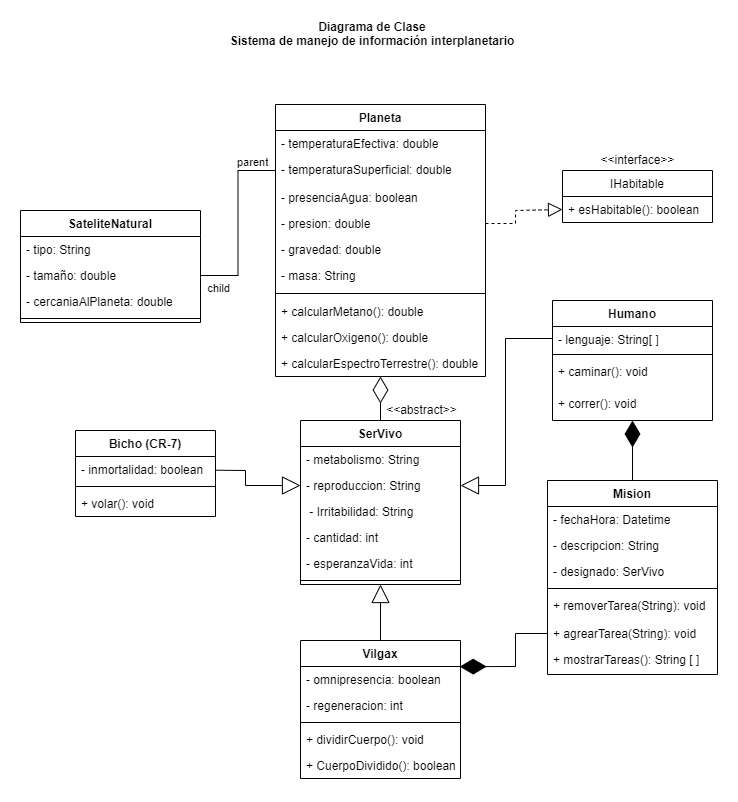

The diagram above was exported from draw.io. Its source (the exported page's mxGraphModel, read from the mxfile embedded in the PNG):
<mxGraphModel dx="1422" dy="754" grid="1" gridSize="10" guides="1" tooltips="1" connect="1" arrows="1" fold="1" page="1" pageScale="1" pageWidth="850" pageHeight="1100" math="0" shadow="0" extFonts="Permanent Marker^https://fonts.googleapis.com/css?family=Permanent+Marker">
  <root>
    <mxCell id="0" />
    <mxCell id="1" parent="0" />
    <mxCell id="rFrn7l__jYOGdKB02I5y-1" value="Planeta" style="swimlane;fontStyle=1;align=center;verticalAlign=top;childLayout=stackLayout;horizontal=1;startSize=26;horizontalStack=0;resizeParent=1;resizeParentMax=0;resizeLast=0;collapsible=1;marginBottom=0;" vertex="1" parent="1">
      <mxGeometry x="370" y="224" width="210" height="272" as="geometry" />
    </mxCell>
    <mxCell id="rFrn7l__jYOGdKB02I5y-84" value="- temperaturaEfectiva: double" style="text;strokeColor=none;fillColor=none;align=left;verticalAlign=top;spacingLeft=4;spacingRight=4;overflow=hidden;rotatable=0;points=[[0,0.5],[1,0.5]];portConstraint=eastwest;" vertex="1" parent="rFrn7l__jYOGdKB02I5y-1">
      <mxGeometry y="26" width="210" height="26" as="geometry" />
    </mxCell>
    <mxCell id="rFrn7l__jYOGdKB02I5y-2" value="- temperaturaSuperficial: double" style="text;strokeColor=none;fillColor=none;align=left;verticalAlign=top;spacingLeft=4;spacingRight=4;overflow=hidden;rotatable=0;points=[[0,0.5],[1,0.5]];portConstraint=eastwest;" vertex="1" parent="rFrn7l__jYOGdKB02I5y-1">
      <mxGeometry y="52" width="210" height="28" as="geometry" />
    </mxCell>
    <mxCell id="rFrn7l__jYOGdKB02I5y-83" value="- presenciaAgua: boolean" style="text;strokeColor=none;fillColor=none;align=left;verticalAlign=top;spacingLeft=4;spacingRight=4;overflow=hidden;rotatable=0;points=[[0,0.5],[1,0.5]];portConstraint=eastwest;" vertex="1" parent="rFrn7l__jYOGdKB02I5y-1">
      <mxGeometry y="80" width="210" height="26" as="geometry" />
    </mxCell>
    <mxCell id="rFrn7l__jYOGdKB02I5y-82" value="- presion: double" style="text;strokeColor=none;fillColor=none;align=left;verticalAlign=top;spacingLeft=4;spacingRight=4;overflow=hidden;rotatable=0;points=[[0,0.5],[1,0.5]];portConstraint=eastwest;" vertex="1" parent="rFrn7l__jYOGdKB02I5y-1">
      <mxGeometry y="106" width="210" height="26" as="geometry" />
    </mxCell>
    <mxCell id="rFrn7l__jYOGdKB02I5y-81" value="- gravedad: double" style="text;strokeColor=none;fillColor=none;align=left;verticalAlign=top;spacingLeft=4;spacingRight=4;overflow=hidden;rotatable=0;points=[[0,0.5],[1,0.5]];portConstraint=eastwest;" vertex="1" parent="rFrn7l__jYOGdKB02I5y-1">
      <mxGeometry y="132" width="210" height="26" as="geometry" />
    </mxCell>
    <mxCell id="rFrn7l__jYOGdKB02I5y-80" value="- masa: String" style="text;strokeColor=none;fillColor=none;align=left;verticalAlign=top;spacingLeft=4;spacingRight=4;overflow=hidden;rotatable=0;points=[[0,0.5],[1,0.5]];portConstraint=eastwest;" vertex="1" parent="rFrn7l__jYOGdKB02I5y-1">
      <mxGeometry y="158" width="210" height="26" as="geometry" />
    </mxCell>
    <mxCell id="rFrn7l__jYOGdKB02I5y-3" value="" style="line;strokeWidth=1;fillColor=none;align=left;verticalAlign=middle;spacingTop=-1;spacingLeft=3;spacingRight=3;rotatable=0;labelPosition=right;points=[];portConstraint=eastwest;" vertex="1" parent="rFrn7l__jYOGdKB02I5y-1">
      <mxGeometry y="184" width="210" height="10" as="geometry" />
    </mxCell>
    <mxCell id="rFrn7l__jYOGdKB02I5y-97" value="+ calcularMetano(): double" style="text;strokeColor=none;fillColor=none;align=left;verticalAlign=top;spacingLeft=4;spacingRight=4;overflow=hidden;rotatable=0;points=[[0,0.5],[1,0.5]];portConstraint=eastwest;" vertex="1" parent="rFrn7l__jYOGdKB02I5y-1">
      <mxGeometry y="194" width="210" height="26" as="geometry" />
    </mxCell>
    <mxCell id="rFrn7l__jYOGdKB02I5y-98" value="+ calcularOxigeno(): double" style="text;strokeColor=none;fillColor=none;align=left;verticalAlign=top;spacingLeft=4;spacingRight=4;overflow=hidden;rotatable=0;points=[[0,0.5],[1,0.5]];portConstraint=eastwest;" vertex="1" parent="rFrn7l__jYOGdKB02I5y-1">
      <mxGeometry y="220" width="210" height="26" as="geometry" />
    </mxCell>
    <mxCell id="rFrn7l__jYOGdKB02I5y-99" value="+ calcularEspectroTerrestre(): double" style="text;strokeColor=none;fillColor=none;align=left;verticalAlign=top;spacingLeft=4;spacingRight=4;overflow=hidden;rotatable=0;points=[[0,0.5],[1,0.5]];portConstraint=eastwest;" vertex="1" parent="rFrn7l__jYOGdKB02I5y-1">
      <mxGeometry y="246" width="210" height="26" as="geometry" />
    </mxCell>
    <mxCell id="rFrn7l__jYOGdKB02I5y-9" value="IHabitable" style="swimlane;fontStyle=0;childLayout=stackLayout;horizontal=1;startSize=26;fillColor=none;horizontalStack=0;resizeParent=1;resizeParentMax=0;resizeLast=0;collapsible=1;marginBottom=0;" vertex="1" parent="1">
      <mxGeometry x="657" y="290" width="150" height="52" as="geometry" />
    </mxCell>
    <mxCell id="rFrn7l__jYOGdKB02I5y-10" value="+ esHabitable(): boolean" style="text;strokeColor=none;fillColor=none;align=left;verticalAlign=top;spacingLeft=4;spacingRight=4;overflow=hidden;rotatable=0;points=[[0,0.5],[1,0.5]];portConstraint=eastwest;" vertex="1" parent="rFrn7l__jYOGdKB02I5y-9">
      <mxGeometry y="26" width="150" height="26" as="geometry" />
    </mxCell>
    <mxCell id="rFrn7l__jYOGdKB02I5y-13" value="SerVivo" style="swimlane;fontStyle=1;align=center;verticalAlign=top;childLayout=stackLayout;horizontal=1;startSize=26;horizontalStack=0;resizeParent=1;resizeParentMax=0;resizeLast=0;collapsible=1;marginBottom=0;" vertex="1" parent="1">
      <mxGeometry x="395" y="540" width="160" height="164" as="geometry" />
    </mxCell>
    <mxCell id="rFrn7l__jYOGdKB02I5y-16" value="- metabolismo: String" style="text;strokeColor=none;fillColor=none;align=left;verticalAlign=top;spacingLeft=4;spacingRight=4;overflow=hidden;rotatable=0;points=[[0,0.5],[1,0.5]];portConstraint=eastwest;" vertex="1" parent="rFrn7l__jYOGdKB02I5y-13">
      <mxGeometry y="26" width="160" height="26" as="geometry" />
    </mxCell>
    <mxCell id="rFrn7l__jYOGdKB02I5y-14" value="- reproduccion: String" style="text;strokeColor=none;fillColor=none;align=left;verticalAlign=top;spacingLeft=4;spacingRight=4;overflow=hidden;rotatable=0;points=[[0,0.5],[1,0.5]];portConstraint=eastwest;" vertex="1" parent="rFrn7l__jYOGdKB02I5y-13">
      <mxGeometry y="52" width="160" height="26" as="geometry" />
    </mxCell>
    <mxCell id="rFrn7l__jYOGdKB02I5y-44" value=" - Irritabilidad: String" style="text;strokeColor=none;fillColor=none;align=left;verticalAlign=top;spacingLeft=4;spacingRight=4;overflow=hidden;rotatable=0;points=[[0,0.5],[1,0.5]];portConstraint=eastwest;" vertex="1" parent="rFrn7l__jYOGdKB02I5y-13">
      <mxGeometry y="78" width="160" height="26" as="geometry" />
    </mxCell>
    <mxCell id="rFrn7l__jYOGdKB02I5y-59" value="- cantidad: int" style="text;strokeColor=none;fillColor=none;align=left;verticalAlign=top;spacingLeft=4;spacingRight=4;overflow=hidden;rotatable=0;points=[[0,0.5],[1,0.5]];portConstraint=eastwest;" vertex="1" parent="rFrn7l__jYOGdKB02I5y-13">
      <mxGeometry y="104" width="160" height="26" as="geometry" />
    </mxCell>
    <mxCell id="rFrn7l__jYOGdKB02I5y-87" value="- esperanzaVida: int" style="text;strokeColor=none;fillColor=none;align=left;verticalAlign=top;spacingLeft=4;spacingRight=4;overflow=hidden;rotatable=0;points=[[0,0.5],[1,0.5]];portConstraint=eastwest;" vertex="1" parent="rFrn7l__jYOGdKB02I5y-13">
      <mxGeometry y="130" width="160" height="26" as="geometry" />
    </mxCell>
    <mxCell id="rFrn7l__jYOGdKB02I5y-15" value="" style="line;strokeWidth=1;fillColor=none;align=left;verticalAlign=middle;spacingTop=-1;spacingLeft=3;spacingRight=3;rotatable=0;labelPosition=right;points=[];portConstraint=eastwest;" vertex="1" parent="rFrn7l__jYOGdKB02I5y-13">
      <mxGeometry y="156" width="160" height="8" as="geometry" />
    </mxCell>
    <mxCell id="rFrn7l__jYOGdKB02I5y-19" value="" style="endArrow=diamondThin;endFill=0;endSize=24;html=1;rounded=0;exitX=0.5;exitY=0;exitDx=0;exitDy=0;" edge="1" parent="1" source="rFrn7l__jYOGdKB02I5y-13" target="rFrn7l__jYOGdKB02I5y-1">
      <mxGeometry width="160" relative="1" as="geometry">
        <mxPoint x="470" y="494" as="sourcePoint" />
        <mxPoint x="475" y="478" as="targetPoint" />
        <Array as="points" />
      </mxGeometry>
    </mxCell>
    <mxCell id="rFrn7l__jYOGdKB02I5y-21" value="Humano" style="swimlane;fontStyle=1;align=center;verticalAlign=top;childLayout=stackLayout;horizontal=1;startSize=26;horizontalStack=0;resizeParent=1;resizeParentMax=0;resizeLast=0;collapsible=1;marginBottom=0;" vertex="1" parent="1">
      <mxGeometry x="647" y="420" width="160" height="120" as="geometry" />
    </mxCell>
    <mxCell id="rFrn7l__jYOGdKB02I5y-22" value="- lenguaje: String[ ]&#10;" style="text;strokeColor=none;fillColor=none;align=left;verticalAlign=top;spacingLeft=4;spacingRight=4;overflow=hidden;rotatable=0;points=[[0,0.5],[1,0.5]];portConstraint=eastwest;" vertex="1" parent="rFrn7l__jYOGdKB02I5y-21">
      <mxGeometry y="26" width="160" height="24" as="geometry" />
    </mxCell>
    <mxCell id="rFrn7l__jYOGdKB02I5y-23" value="" style="line;strokeWidth=1;fillColor=none;align=left;verticalAlign=middle;spacingTop=-1;spacingLeft=3;spacingRight=3;rotatable=0;labelPosition=right;points=[];portConstraint=eastwest;" vertex="1" parent="rFrn7l__jYOGdKB02I5y-21">
      <mxGeometry y="50" width="160" height="8" as="geometry" />
    </mxCell>
    <mxCell id="rFrn7l__jYOGdKB02I5y-58" value="+ caminar(): void&#10;" style="text;strokeColor=none;fillColor=none;align=left;verticalAlign=top;spacingLeft=4;spacingRight=4;overflow=hidden;rotatable=0;points=[[0,0.5],[1,0.5]];portConstraint=eastwest;" vertex="1" parent="rFrn7l__jYOGdKB02I5y-21">
      <mxGeometry y="58" width="160" height="32" as="geometry" />
    </mxCell>
    <mxCell id="rFrn7l__jYOGdKB02I5y-72" value="+ correr(): void" style="text;strokeColor=none;fillColor=none;align=left;verticalAlign=top;spacingLeft=4;spacingRight=4;overflow=hidden;rotatable=0;points=[[0,0.5],[1,0.5]];portConstraint=eastwest;" vertex="1" parent="rFrn7l__jYOGdKB02I5y-21">
      <mxGeometry y="90" width="160" height="30" as="geometry" />
    </mxCell>
    <mxCell id="rFrn7l__jYOGdKB02I5y-25" value="" style="endArrow=block;endSize=16;endFill=0;html=1;rounded=0;entryX=1;entryY=0.5;entryDx=0;entryDy=0;" edge="1" parent="1" source="rFrn7l__jYOGdKB02I5y-22" target="rFrn7l__jYOGdKB02I5y-14">
      <mxGeometry width="160" relative="1" as="geometry">
        <mxPoint x="392" y="460" as="sourcePoint" />
        <mxPoint x="552" y="460" as="targetPoint" />
        <Array as="points">
          <mxPoint x="600" y="458" />
          <mxPoint x="600" y="605" />
        </Array>
      </mxGeometry>
    </mxCell>
    <mxCell id="rFrn7l__jYOGdKB02I5y-26" value="" style="endArrow=block;dashed=1;endFill=0;endSize=12;html=1;rounded=0;entryX=0;entryY=0.5;entryDx=0;entryDy=0;exitX=1;exitY=0.5;exitDx=0;exitDy=0;" edge="1" parent="1" source="rFrn7l__jYOGdKB02I5y-82" target="rFrn7l__jYOGdKB02I5y-10">
      <mxGeometry width="160" relative="1" as="geometry">
        <mxPoint x="390" y="490" as="sourcePoint" />
        <mxPoint x="480" y="390" as="targetPoint" />
        <Array as="points">
          <mxPoint x="610" y="343" />
          <mxPoint x="610" y="330" />
        </Array>
      </mxGeometry>
    </mxCell>
    <mxCell id="rFrn7l__jYOGdKB02I5y-27" value="&amp;lt;&amp;lt;interface&amp;gt;&amp;gt;" style="text;html=1;align=center;verticalAlign=middle;resizable=0;points=[];autosize=1;strokeColor=none;fillColor=none;" vertex="1" parent="1">
      <mxGeometry x="687" y="270" width="90" height="20" as="geometry" />
    </mxCell>
    <mxCell id="rFrn7l__jYOGdKB02I5y-28" value="SateliteNatural&#10;" style="swimlane;fontStyle=1;align=center;verticalAlign=top;childLayout=stackLayout;horizontal=1;startSize=26;horizontalStack=0;resizeParent=1;resizeParentMax=0;resizeLast=0;collapsible=1;marginBottom=0;" vertex="1" parent="1">
      <mxGeometry x="115" y="330" width="180" height="112" as="geometry" />
    </mxCell>
    <mxCell id="rFrn7l__jYOGdKB02I5y-74" value="- tipo: String" style="text;strokeColor=none;fillColor=none;align=left;verticalAlign=top;spacingLeft=4;spacingRight=4;overflow=hidden;rotatable=0;points=[[0,0.5],[1,0.5]];portConstraint=eastwest;" vertex="1" parent="rFrn7l__jYOGdKB02I5y-28">
      <mxGeometry y="26" width="180" height="26" as="geometry" />
    </mxCell>
    <mxCell id="rFrn7l__jYOGdKB02I5y-75" value="- tamaño: double" style="text;strokeColor=none;fillColor=none;align=left;verticalAlign=top;spacingLeft=4;spacingRight=4;overflow=hidden;rotatable=0;points=[[0,0.5],[1,0.5]];portConstraint=eastwest;" vertex="1" parent="rFrn7l__jYOGdKB02I5y-28">
      <mxGeometry y="52" width="180" height="26" as="geometry" />
    </mxCell>
    <mxCell id="rFrn7l__jYOGdKB02I5y-76" value="- cercaniaAlPlaneta: double" style="text;strokeColor=none;fillColor=none;align=left;verticalAlign=top;spacingLeft=4;spacingRight=4;overflow=hidden;rotatable=0;points=[[0,0.5],[1,0.5]];portConstraint=eastwest;" vertex="1" parent="rFrn7l__jYOGdKB02I5y-28">
      <mxGeometry y="78" width="180" height="26" as="geometry" />
    </mxCell>
    <mxCell id="rFrn7l__jYOGdKB02I5y-30" value="" style="line;strokeWidth=1;fillColor=none;align=left;verticalAlign=middle;spacingTop=-1;spacingLeft=3;spacingRight=3;rotatable=0;labelPosition=right;points=[];portConstraint=eastwest;" vertex="1" parent="rFrn7l__jYOGdKB02I5y-28">
      <mxGeometry y="104" width="180" height="8" as="geometry" />
    </mxCell>
    <mxCell id="rFrn7l__jYOGdKB02I5y-36" value="" style="endArrow=none;html=1;edgeStyle=orthogonalEdgeStyle;rounded=0;exitX=0;exitY=0.5;exitDx=0;exitDy=0;" edge="1" parent="1" source="rFrn7l__jYOGdKB02I5y-2" target="rFrn7l__jYOGdKB02I5y-75">
      <mxGeometry relative="1" as="geometry">
        <mxPoint x="290" y="490" as="sourcePoint" />
        <mxPoint x="280" y="461" as="targetPoint" />
      </mxGeometry>
    </mxCell>
    <mxCell id="rFrn7l__jYOGdKB02I5y-37" value="parent" style="edgeLabel;resizable=0;html=1;align=left;verticalAlign=bottom;" connectable="0" vertex="1" parent="rFrn7l__jYOGdKB02I5y-36">
      <mxGeometry x="-1" relative="1" as="geometry">
        <mxPoint x="-40" as="offset" />
      </mxGeometry>
    </mxCell>
    <mxCell id="rFrn7l__jYOGdKB02I5y-38" value="child" style="edgeLabel;resizable=0;html=1;align=right;verticalAlign=bottom;" connectable="0" vertex="1" parent="rFrn7l__jYOGdKB02I5y-36">
      <mxGeometry x="1" relative="1" as="geometry">
        <mxPoint x="30" y="21" as="offset" />
      </mxGeometry>
    </mxCell>
    <mxCell id="rFrn7l__jYOGdKB02I5y-46" value="Mision" style="swimlane;fontStyle=1;align=center;verticalAlign=top;childLayout=stackLayout;horizontal=1;startSize=26;horizontalStack=0;resizeParent=1;resizeParentMax=0;resizeLast=0;collapsible=1;marginBottom=0;" vertex="1" parent="1">
      <mxGeometry x="642" y="600" width="170" height="194" as="geometry" />
    </mxCell>
    <mxCell id="rFrn7l__jYOGdKB02I5y-47" value="- fechaHora: Datetime" style="text;strokeColor=none;fillColor=none;align=left;verticalAlign=top;spacingLeft=4;spacingRight=4;overflow=hidden;rotatable=0;points=[[0,0.5],[1,0.5]];portConstraint=eastwest;" vertex="1" parent="rFrn7l__jYOGdKB02I5y-46">
      <mxGeometry y="26" width="170" height="26" as="geometry" />
    </mxCell>
    <mxCell id="rFrn7l__jYOGdKB02I5y-50" value="- descripcion: String" style="text;strokeColor=none;fillColor=none;align=left;verticalAlign=top;spacingLeft=4;spacingRight=4;overflow=hidden;rotatable=0;points=[[0,0.5],[1,0.5]];portConstraint=eastwest;" vertex="1" parent="rFrn7l__jYOGdKB02I5y-46">
      <mxGeometry y="52" width="170" height="26" as="geometry" />
    </mxCell>
    <mxCell id="rFrn7l__jYOGdKB02I5y-69" value="- designado: SerVivo" style="text;strokeColor=none;fillColor=none;align=left;verticalAlign=top;spacingLeft=4;spacingRight=4;overflow=hidden;rotatable=0;points=[[0,0.5],[1,0.5]];portConstraint=eastwest;" vertex="1" parent="rFrn7l__jYOGdKB02I5y-46">
      <mxGeometry y="78" width="170" height="26" as="geometry" />
    </mxCell>
    <mxCell id="rFrn7l__jYOGdKB02I5y-48" value="" style="line;strokeWidth=1;fillColor=none;align=left;verticalAlign=middle;spacingTop=-1;spacingLeft=3;spacingRight=3;rotatable=0;labelPosition=right;points=[];portConstraint=eastwest;" vertex="1" parent="rFrn7l__jYOGdKB02I5y-46">
      <mxGeometry y="104" width="170" height="8" as="geometry" />
    </mxCell>
    <mxCell id="rFrn7l__jYOGdKB02I5y-49" value="+ removerTarea(String): void" style="text;strokeColor=none;fillColor=none;align=left;verticalAlign=top;spacingLeft=4;spacingRight=4;overflow=hidden;rotatable=0;points=[[0,0.5],[1,0.5]];portConstraint=eastwest;" vertex="1" parent="rFrn7l__jYOGdKB02I5y-46">
      <mxGeometry y="112" width="170" height="28" as="geometry" />
    </mxCell>
    <mxCell id="rFrn7l__jYOGdKB02I5y-70" value="+ agrearTarea(String): void" style="text;strokeColor=none;fillColor=none;align=left;verticalAlign=top;spacingLeft=4;spacingRight=4;overflow=hidden;rotatable=0;points=[[0,0.5],[1,0.5]];portConstraint=eastwest;" vertex="1" parent="rFrn7l__jYOGdKB02I5y-46">
      <mxGeometry y="140" width="170" height="26" as="geometry" />
    </mxCell>
    <mxCell id="rFrn7l__jYOGdKB02I5y-71" value="+ mostrarTareas(): String [ ]" style="text;strokeColor=none;fillColor=none;align=left;verticalAlign=top;spacingLeft=4;spacingRight=4;overflow=hidden;rotatable=0;points=[[0,0.5],[1,0.5]];portConstraint=eastwest;" vertex="1" parent="rFrn7l__jYOGdKB02I5y-46">
      <mxGeometry y="166" width="170" height="28" as="geometry" />
    </mxCell>
    <mxCell id="rFrn7l__jYOGdKB02I5y-51" value="Bicho (CR-7)" style="swimlane;fontStyle=1;align=center;verticalAlign=top;childLayout=stackLayout;horizontal=1;startSize=26;horizontalStack=0;resizeParent=1;resizeParentMax=0;resizeLast=0;collapsible=1;marginBottom=0;" vertex="1" parent="1">
      <mxGeometry x="170" y="550" width="140" height="86" as="geometry">
        <mxRectangle x="347" y="690" width="60" height="26" as="alternateBounds" />
      </mxGeometry>
    </mxCell>
    <mxCell id="rFrn7l__jYOGdKB02I5y-88" value="- inmortalidad: boolean&#10;" style="text;strokeColor=none;fillColor=none;align=left;verticalAlign=top;spacingLeft=4;spacingRight=4;overflow=hidden;rotatable=0;points=[[0,0.5],[1,0.5]];portConstraint=eastwest;" vertex="1" parent="rFrn7l__jYOGdKB02I5y-51">
      <mxGeometry y="26" width="140" height="26" as="geometry" />
    </mxCell>
    <mxCell id="rFrn7l__jYOGdKB02I5y-53" value="" style="line;strokeWidth=1;fillColor=none;align=left;verticalAlign=middle;spacingTop=-1;spacingLeft=3;spacingRight=3;rotatable=0;labelPosition=right;points=[];portConstraint=eastwest;" vertex="1" parent="rFrn7l__jYOGdKB02I5y-51">
      <mxGeometry y="52" width="140" height="8" as="geometry" />
    </mxCell>
    <mxCell id="rFrn7l__jYOGdKB02I5y-54" value="+ volar(): void" style="text;strokeColor=none;fillColor=none;align=left;verticalAlign=top;spacingLeft=4;spacingRight=4;overflow=hidden;rotatable=0;points=[[0,0.5],[1,0.5]];portConstraint=eastwest;" vertex="1" parent="rFrn7l__jYOGdKB02I5y-51">
      <mxGeometry y="60" width="140" height="26" as="geometry" />
    </mxCell>
    <mxCell id="rFrn7l__jYOGdKB02I5y-63" value="Diagrama de Clase&#10;Sistema de manejo de información interplanetario" style="text;align=center;fontStyle=1;verticalAlign=middle;spacingLeft=3;spacingRight=3;strokeColor=none;rotatable=0;points=[[0,0.5],[1,0.5]];portConstraint=eastwest;" vertex="1" parent="1">
      <mxGeometry x="427" y="140" width="80" height="26" as="geometry" />
    </mxCell>
    <mxCell id="rFrn7l__jYOGdKB02I5y-68" value="" style="endArrow=diamondThin;endFill=1;endSize=24;html=1;rounded=0;entryX=0.5;entryY=1;entryDx=0;entryDy=0;exitX=0.5;exitY=0;exitDx=0;exitDy=0;" edge="1" parent="1" source="rFrn7l__jYOGdKB02I5y-46" target="rFrn7l__jYOGdKB02I5y-21">
      <mxGeometry width="160" relative="1" as="geometry">
        <mxPoint x="300" y="520" as="sourcePoint" />
        <mxPoint x="460" y="520" as="targetPoint" />
      </mxGeometry>
    </mxCell>
    <mxCell id="rFrn7l__jYOGdKB02I5y-86" value="" style="endArrow=block;endSize=16;endFill=0;html=1;rounded=0;fontFamily=Helvetica;fontSize=12;fontColor=default;" edge="1" parent="1" target="rFrn7l__jYOGdKB02I5y-14">
      <mxGeometry width="160" relative="1" as="geometry">
        <mxPoint x="310" y="589.7" as="sourcePoint" />
        <mxPoint x="460" y="520" as="targetPoint" />
        <Array as="points">
          <mxPoint x="340" y="590" />
          <mxPoint x="340" y="605" />
        </Array>
      </mxGeometry>
    </mxCell>
    <mxCell id="rFrn7l__jYOGdKB02I5y-90" value="Vilgax" style="swimlane;fontStyle=1;align=center;verticalAlign=top;childLayout=stackLayout;horizontal=1;startSize=26;horizontalStack=0;resizeParent=1;resizeParentMax=0;resizeLast=0;collapsible=1;marginBottom=0;fontFamily=Helvetica;fontSize=12;fontColor=default;fillColor=none;gradientColor=none;" vertex="1" parent="1">
      <mxGeometry x="395" y="760" width="160" height="138" as="geometry" />
    </mxCell>
    <mxCell id="rFrn7l__jYOGdKB02I5y-91" value="- omnipresencia: boolean" style="text;strokeColor=none;fillColor=none;align=left;verticalAlign=top;spacingLeft=4;spacingRight=4;overflow=hidden;rotatable=0;points=[[0,0.5],[1,0.5]];portConstraint=eastwest;fontFamily=Helvetica;fontSize=12;fontColor=default;" vertex="1" parent="rFrn7l__jYOGdKB02I5y-90">
      <mxGeometry y="26" width="160" height="26" as="geometry" />
    </mxCell>
    <mxCell id="rFrn7l__jYOGdKB02I5y-101" value="- regeneracion: int" style="text;strokeColor=none;fillColor=none;align=left;verticalAlign=top;spacingLeft=4;spacingRight=4;overflow=hidden;rotatable=0;points=[[0,0.5],[1,0.5]];portConstraint=eastwest;" vertex="1" parent="rFrn7l__jYOGdKB02I5y-90">
      <mxGeometry y="52" width="160" height="26" as="geometry" />
    </mxCell>
    <mxCell id="rFrn7l__jYOGdKB02I5y-92" value="" style="line;strokeWidth=1;fillColor=none;align=left;verticalAlign=middle;spacingTop=-1;spacingLeft=3;spacingRight=3;rotatable=0;labelPosition=right;points=[];portConstraint=eastwest;fontFamily=Helvetica;fontSize=12;fontColor=default;" vertex="1" parent="rFrn7l__jYOGdKB02I5y-90">
      <mxGeometry y="78" width="160" height="8" as="geometry" />
    </mxCell>
    <mxCell id="rFrn7l__jYOGdKB02I5y-93" value="+ dividirCuerpo(): void" style="text;strokeColor=none;fillColor=none;align=left;verticalAlign=top;spacingLeft=4;spacingRight=4;overflow=hidden;rotatable=0;points=[[0,0.5],[1,0.5]];portConstraint=eastwest;fontFamily=Helvetica;fontSize=12;fontColor=default;" vertex="1" parent="rFrn7l__jYOGdKB02I5y-90">
      <mxGeometry y="86" width="160" height="26" as="geometry" />
    </mxCell>
    <mxCell id="rFrn7l__jYOGdKB02I5y-94" value="+ CuerpoDividido(): boolean" style="text;strokeColor=none;fillColor=none;align=left;verticalAlign=top;spacingLeft=4;spacingRight=4;overflow=hidden;rotatable=0;points=[[0,0.5],[1,0.5]];portConstraint=eastwest;fontFamily=Helvetica;fontSize=12;fontColor=default;" vertex="1" parent="rFrn7l__jYOGdKB02I5y-90">
      <mxGeometry y="112" width="160" height="26" as="geometry" />
    </mxCell>
    <mxCell id="rFrn7l__jYOGdKB02I5y-95" value="" style="endArrow=block;endSize=16;endFill=0;html=1;rounded=0;fontFamily=Helvetica;fontSize=12;fontColor=default;" edge="1" parent="1" source="rFrn7l__jYOGdKB02I5y-90" target="rFrn7l__jYOGdKB02I5y-13">
      <mxGeometry width="160" relative="1" as="geometry">
        <mxPoint x="300" y="690" as="sourcePoint" />
        <mxPoint x="460" y="690" as="targetPoint" />
      </mxGeometry>
    </mxCell>
    <mxCell id="rFrn7l__jYOGdKB02I5y-96" value="" style="endArrow=diamondThin;endFill=1;endSize=24;html=1;rounded=0;fontFamily=Helvetica;fontSize=12;fontColor=default;exitX=0;exitY=0.5;exitDx=0;exitDy=0;entryX=0.995;entryY=0.006;entryDx=0;entryDy=0;entryPerimeter=0;" edge="1" parent="1" source="rFrn7l__jYOGdKB02I5y-70" target="rFrn7l__jYOGdKB02I5y-91">
      <mxGeometry width="160" relative="1" as="geometry">
        <mxPoint x="300" y="690" as="sourcePoint" />
        <mxPoint x="460" y="690" as="targetPoint" />
        <Array as="points">
          <mxPoint x="610" y="753" />
          <mxPoint x="610" y="786" />
        </Array>
      </mxGeometry>
    </mxCell>
    <mxCell id="rFrn7l__jYOGdKB02I5y-100" value="&amp;lt;&amp;lt;abstract&amp;gt;&amp;gt;" style="text;html=1;align=center;verticalAlign=middle;resizable=0;points=[];autosize=1;strokeColor=none;fillColor=none;" vertex="1" parent="1">
      <mxGeometry x="471" y="520" width="90" height="20" as="geometry" />
    </mxCell>
  </root>
</mxGraphModel>